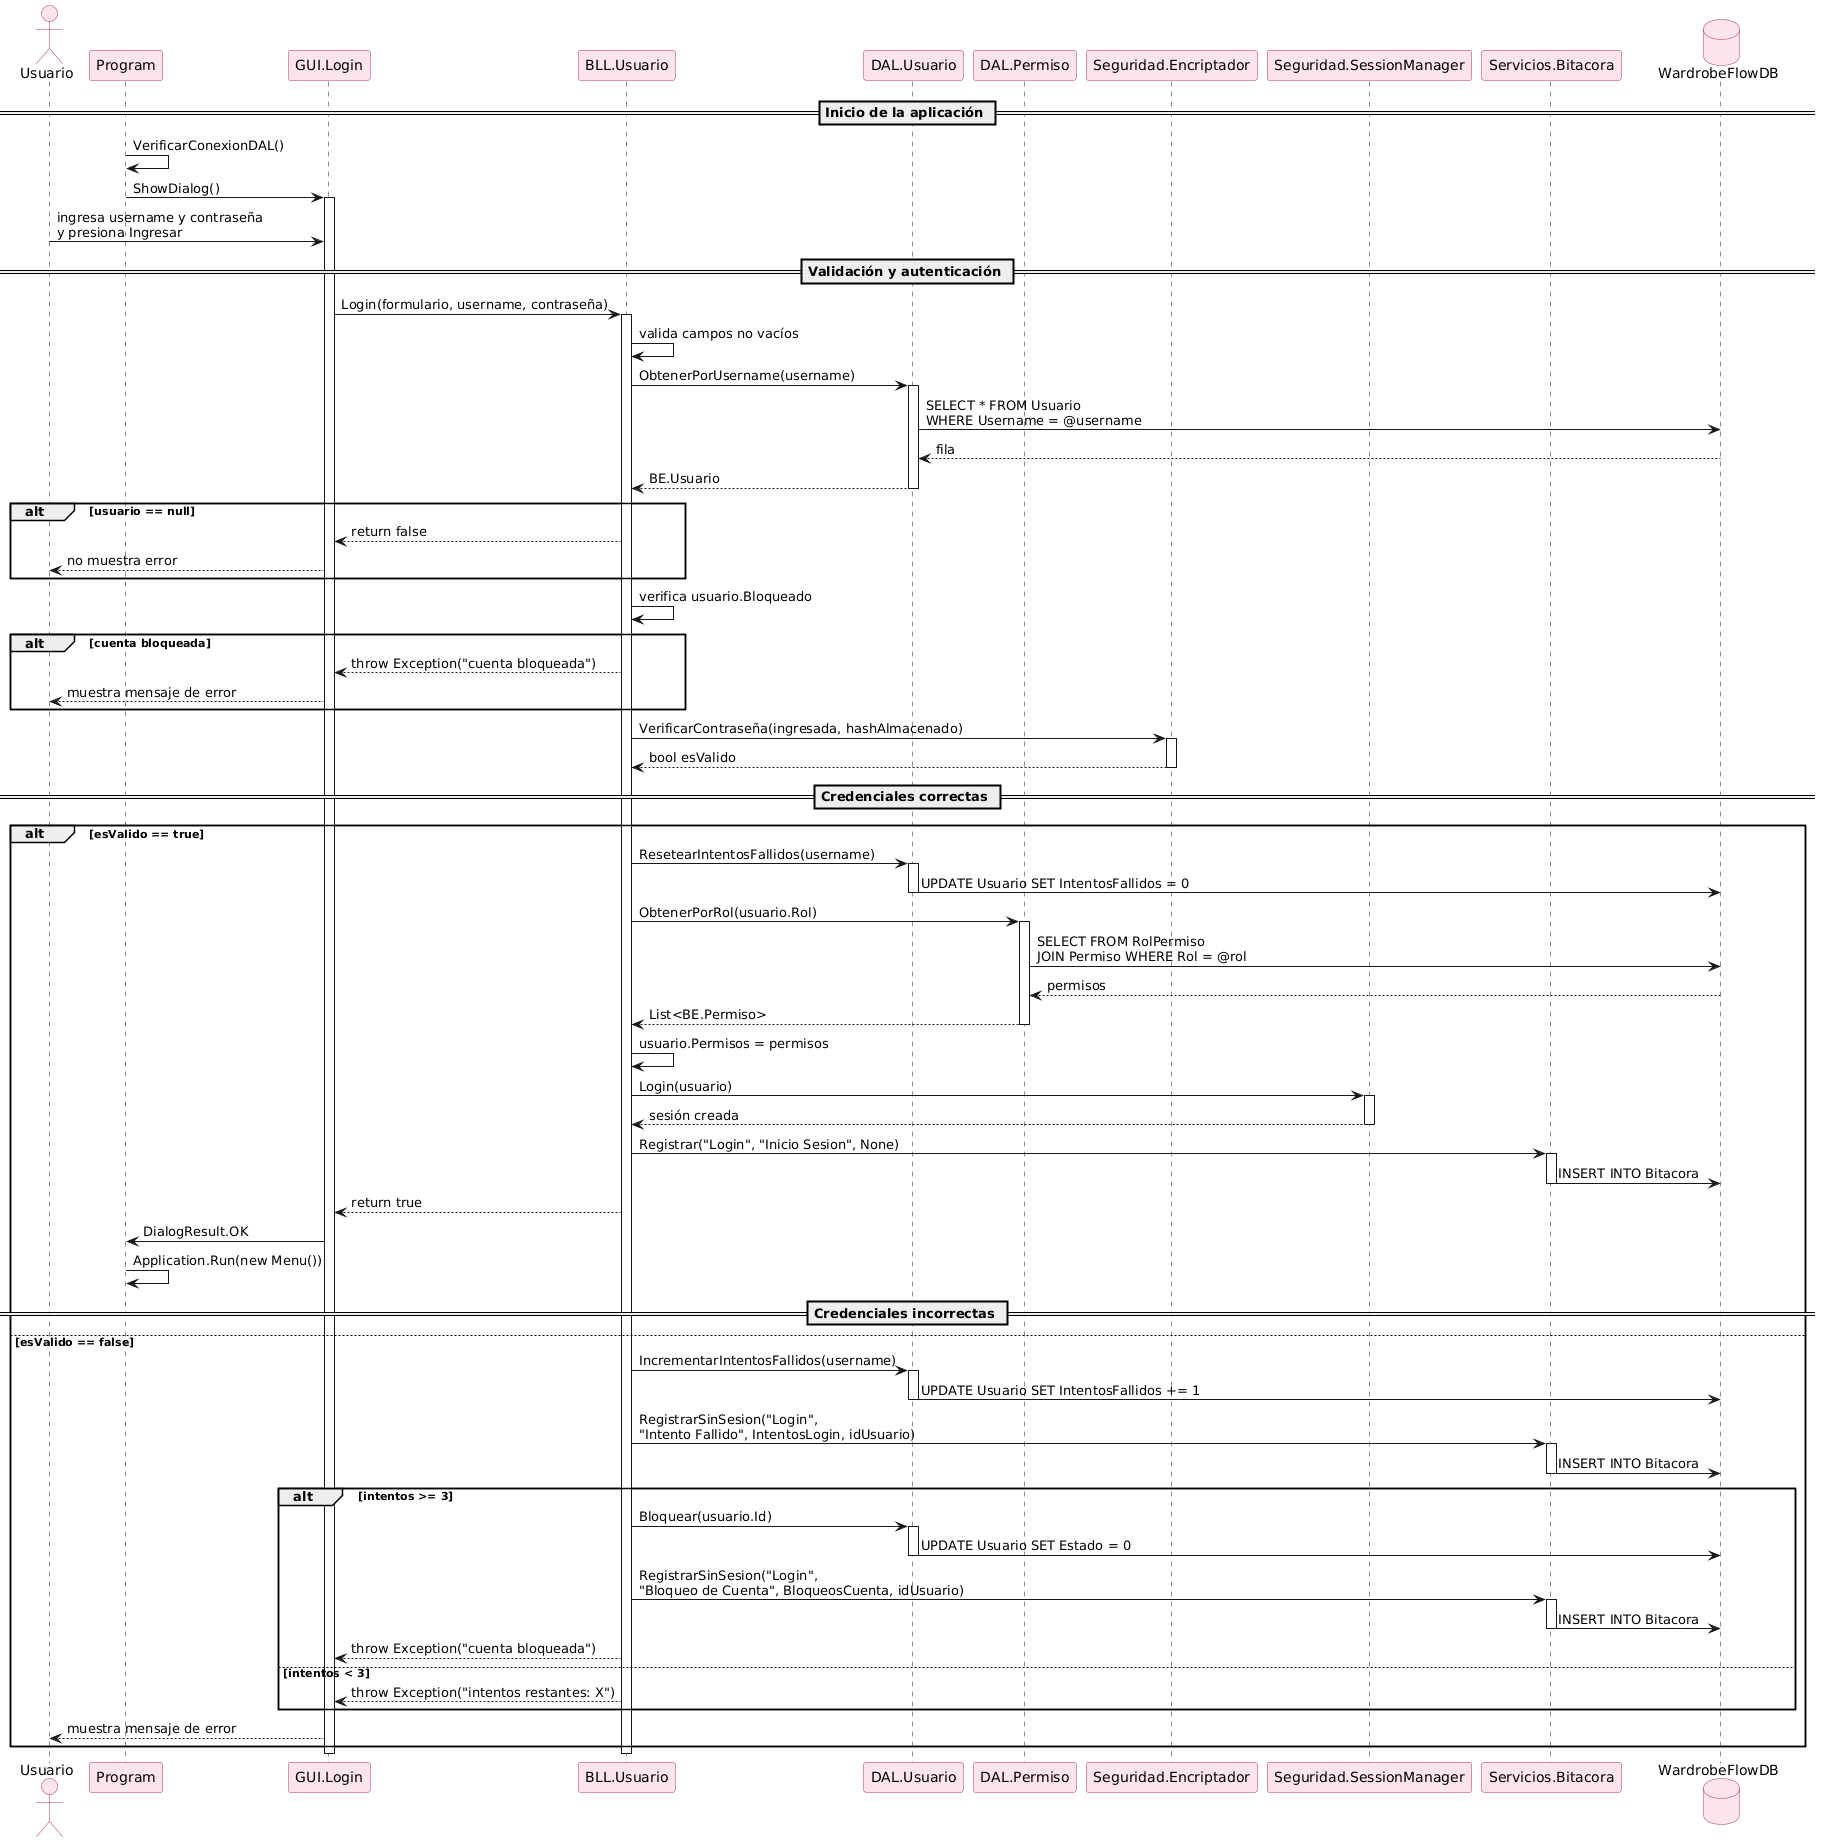

The diagram above was rendered by PlantUML. Its source (embedded in the PNG):
@startuml
skinparam participant {
    BackgroundColor #FCE4EB
    BorderColor #B03060
}

skinparam actor {
    BackgroundColor #FCE4EB
    BorderColor #B03060
}

skinparam database {
    BackgroundColor #FCE4EB
    BorderColor #B03060
}

actor "Usuario" as Actor
participant "Program" as PROG
participant "GUI.Login" as LOGIN
participant "BLL.Usuario" as BLL
participant "DAL.Usuario" as DAL
participant "DAL.Permiso" as DALPERM
participant "Seguridad.Encriptador" as ENC
participant "Seguridad.SessionManager" as SM
participant "Servicios.Bitacora" as SRV
database "WardrobeFlowDB" as DB

== Inicio de la aplicación ==

PROG -> PROG : VerificarConexionDAL()
PROG -> LOGIN : ShowDialog()
activate LOGIN
Actor -> LOGIN : ingresa username y contraseña\ny presiona Ingresar

== Validación y autenticación ==

LOGIN -> BLL : Login(formulario, username, contraseña)
activate BLL

BLL -> BLL : valida campos no vacíos

BLL -> DAL : ObtenerPorUsername(username)
activate DAL
DAL -> DB : SELECT * FROM Usuario\nWHERE Username = @username
DB --> DAL : fila
DAL --> BLL : BE.Usuario
deactivate DAL

alt usuario == null
    BLL --> LOGIN : return false
    LOGIN --> Actor : no muestra error
end

BLL -> BLL : verifica usuario.Bloqueado

alt cuenta bloqueada
    BLL --> LOGIN : throw Exception("cuenta bloqueada")
    LOGIN --> Actor : muestra mensaje de error
end

BLL -> ENC : VerificarContraseña(ingresada, hashAlmacenado)
activate ENC
ENC --> BLL : bool esValido
deactivate ENC

== Credenciales correctas ==

alt esValido == true
    BLL -> DAL : ResetearIntentosFallidos(username)
    activate DAL
    DAL -> DB : UPDATE Usuario SET IntentosFallidos = 0
    deactivate DAL

    BLL -> DALPERM : ObtenerPorRol(usuario.Rol)
    activate DALPERM
    DALPERM -> DB : SELECT FROM RolPermiso\nJOIN Permiso WHERE Rol = @rol
    DB --> DALPERM : permisos
    DALPERM --> BLL : List<BE.Permiso>
    deactivate DALPERM

    BLL -> BLL : usuario.Permisos = permisos

    BLL -> SM : Login(usuario)
    activate SM
    SM --> BLL : sesión creada
    deactivate SM

    BLL -> SRV : Registrar("Login", "Inicio Sesion", None)
    activate SRV
    SRV -> DB : INSERT INTO Bitacora
    deactivate SRV

    BLL --> LOGIN : return true
    LOGIN -> PROG : DialogResult.OK
    PROG -> PROG : Application.Run(new Menu())

== Credenciales incorrectas ==

else esValido == false
    BLL -> DAL : IncrementarIntentosFallidos(username)
    activate DAL
    DAL -> DB : UPDATE Usuario SET IntentosFallidos += 1
    deactivate DAL

    BLL -> SRV : RegistrarSinSesion("Login",\n"Intento Fallido", IntentosLogin, idUsuario)
    activate SRV
    SRV -> DB : INSERT INTO Bitacora
    deactivate SRV

    alt intentos >= 3
        BLL -> DAL : Bloquear(usuario.Id)
        activate DAL
        DAL -> DB : UPDATE Usuario SET Estado = 0
        deactivate DAL

        BLL -> SRV : RegistrarSinSesion("Login",\n"Bloqueo de Cuenta", BloqueosCuenta, idUsuario)
        activate SRV
        SRV -> DB : INSERT INTO Bitacora
        deactivate SRV

        BLL --> LOGIN : throw Exception("cuenta bloqueada")
    else intentos < 3
        BLL --> LOGIN : throw Exception("intentos restantes: X")
    end

    LOGIN --> Actor : muestra mensaje de error
end

deactivate BLL
deactivate LOGIN
@enduml